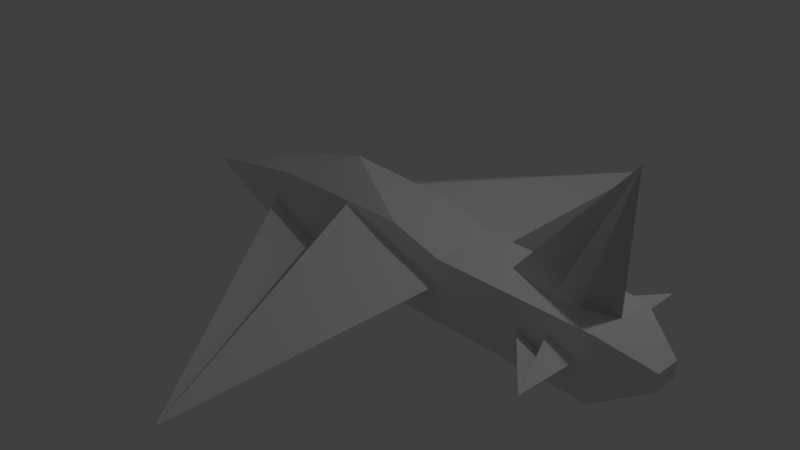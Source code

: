 # Source: Plane.blend  (saved by Blender 2.78.0; exported with 4.5.12 LTS)
import bpy
from mathutils import Matrix  # noqa: F401  (used for matrix-valued properties, if any)

bpy.ops.wm.read_factory_settings(use_empty=True)
scene = bpy.context.scene
scene.name = 'Scene'

# ---- collections
col_collection_1 = bpy.data.collections.new('Collection 1'); scene.collection.children.link(col_collection_1)

# ---- materials (node trees are filled in below, after node groups)
mat_material = bpy.data.materials.new('Material')
mat_material.alpha_threshold = 0.0
mat_material.use_transparent_shadow = False
mat_material.roughness = 0.5
mat_material.line_color = (0.0, 0.0, 0.0, 1.0)

# ---- material node trees

# ---- world
world_world = bpy.data.worlds.new('World'); scene.world = world_world
world_world.color = (0.05088, 0.05088, 0.05088)
world_world.use_sun_shadow = False
world_world.sun_shadow_jitter_overblur = 0.0
world_world.cycles.sampling_method = 'MANUAL'

# ---- cameras
cam_camera = bpy.data.cameras.new('Camera')
cam_camera.clip_end = 100.0
cam_camera.lens = 35.0
cam_camera.sensor_width = 32.0
cam_camera.sensor_height = 18.0
cam_camera.ortho_scale = 7.314
cam_camera.dof.focus_distance = 0.0
cam_camera.dof.aperture_fstop = 128.0

# ---- lights
light_lamp = bpy.data.lights.new('Lamp', 'POINT')
light_lamp.transmission_factor = 0.0
light_lamp.cutoff_distance = 30.0
light_lamp.energy = 100.0
light_lamp.shadow_buffer_clip_start = 1.001
light_lamp.shadow_soft_size = 0.1
light_lamp.shadow_maximum_resolution = 0.006
light_lamp.use_absolute_resolution = True

# ---- meshes
me_cube = bpy.data.meshes.new('Cube')
me_cube.from_pydata([(1.0, 0.4132, -1.0), (1.0, -0.4831, -1.0), (-1.0, -0.4831, -1.0), (-1.0, 0.4132, -1.0), (1.0, 0.4132, -0.01409), (1.0, -0.4831, -0.01409), (-1.0, -0.4831, -0.01409), (-1.0, 0.4132, -0.01409), (4.287, 0.1254, -0.7121), (4.287, -0.1952, -0.7121), (4.287, 0.1254, -0.4984), (4.287, -0.1952, -0.4984), (-3.318, -0.03493, -0.6053), (-3.318, -0.03493, -0.6053), (-3.318, -0.03493, -0.6053), (-3.318, -0.03493, -0.6053), (1.0, -0.03494, -0.01409), (2.369, -0.4831, -0.2106), (2.369, 0.4132, -0.2106), (2.369, -0.03494, -0.2106), (1.0, -0.259, -0.01409), (3.053, -0.4831, -0.2106), (1.684, 0.4132, -0.2106), (1.0, 0.1892, -0.01409), (1.684, -0.4831, -0.2106), (3.053, 0.4132, -0.2106), (3.053, -0.03494, -0.2106), (1.684, -0.03494, -0.2106), (2.369, 0.1892, -0.2106), (2.369, -0.259, -0.2106), (1.684, -0.259, -0.2106), (1.684, 0.1892, -0.2106), (3.053, 0.1892, -0.2106), (3.053, -0.259, -0.2106), (3.738, -0.03494, 1.387), (3.738, -0.03494, 1.387), (3.053, -0.259, -0.2106), (3.738, -0.03494, 1.387), (3.738, -0.03494, -0.2106), (2.369, -0.03494, -0.2106), (3.053, 0.1892, -0.2106), (3.738, -0.03494, 1.387), (3.738, -0.03494, 1.387), (3.053, -0.259, -0.2106), (3.738, -0.03494, 1.387), (0.3971, 0.3875, -0.5285), (-0.9718, 0.3875, -0.5285), (-0.2873, 0.3954, -0.7525), (0.3971, 1.984, -0.4721), (0.3971, 1.984, -0.4721), (-0.2873, 0.3795, -0.3046), (0.3971, 1.984, -0.4721), (0.3971, 2.007, -0.4721), (0.3971, 0.3875, -0.5285), (0.3971, 1.984, -0.4721), (0.3971, 1.984, -0.4721), (-0.9718, 0.3875, -0.5285), (-0.2873, 0.3795, -0.3046), (0.3971, 1.984, -0.4721), (-0.2873, 0.3954, -0.7525), (0.3971, 0.3875, -0.5285), (0.3971, 1.984, -0.4721), (0.3971, 1.984, -0.4721), (-0.9718, 0.3875, -0.5285), (-0.2873, 0.3795, -0.3046), (0.3971, 1.984, -0.4721), (-0.2873, 0.3954, -0.7525), (1.589, 0.3238, -0.5562), (1.589, 3.75, -0.4351), (1.589, 3.75, -0.4351), (-1.348, 0.3238, -0.5562), (0.1208, 0.3069, -0.07572), (1.589, 3.75, -0.4351), (0.1208, 0.3408, -1.037), (1.652, -0.3562, -0.5604), (1.687, -3.947, -0.5492), (1.687, -3.947, -0.5492), (-1.425, -0.3867, -0.5368), (0.1093, -0.3731, -1.052), (1.687, -3.947, -0.5492), (0.117, -0.3698, -0.04489), (1.0, -0.3711, -0.01409), (2.384e-07, 0.4132, -0.01409), (-5.364e-07, -0.4831, -0.01409), (-1.0, -0.03494, -0.01409), (1.0, 0.07711, -0.01409), (1.0, -0.147, -0.01409), (1.0, 0.3012, -0.01409), (3.561, 0.3952, -0.5844), (2.81, 0.3952, -0.5844), (3.186, 0.4007, -0.7072), (3.561, 1.271, -0.5452), (3.561, 1.271, -0.5452), (3.186, 0.3897, -0.4616), (3.561, 1.271, -0.5452), (3.561, -0.4709, -0.5832), (2.81, -0.4709, -0.5832), (3.186, -0.4658, -0.4604), (3.561, -1.346, -0.5468), (3.561, -1.346, -0.5468), (3.186, -0.476, -0.706), (3.561, -1.346, -0.5468), (1.0, -0.3711, -0.01409), (1.0, -0.4831, -0.01409), (2.384e-07, 0.4132, -0.01409), (-1.0, 0.4132, -0.01409), (-5.364e-07, -0.4831, -0.01409), (-1.0, -0.4831, -0.01409), (-1.0, -0.03494, -0.01409), (1.0, 0.07711, -0.01409), (1.0, -0.03494, -0.01409), (1.0, -0.147, -0.01409), (1.0, -0.259, -0.01409), (1.0, 0.3012, -0.01409), (1.0, 0.1892, -0.01409), (1.0, 0.4132, -0.01409), (-0.115, -0.03494, 0.3492), (-0.115, -0.03494, 0.3492), (-0.115, -0.03494, 0.3492), (-0.115, -0.03494, 0.3492), (-0.115, -0.03494, 0.3492), (-0.115, -0.03494, 0.3492), (-0.115, -0.03494, 0.3492), (-0.115, -0.03494, 0.3492), (-0.115, -0.03494, 0.3492), (-0.115, -0.03494, 0.3492), (-0.115, -0.03494, 0.3492), (-0.115, -0.03494, 0.3492), (-0.115, -0.03494, 0.3492), (-0.115, -0.03494, 0.3492), (3.738, 0.4132, -1.0), (3.738, -0.4831, -1.0), (3.738, 0.4132, -0.2106), (3.738, -0.4831, -0.2106), (3.738, -0.259, -0.2106), (3.738, 0.1891, -0.2106), (3.738, -0.03494, -0.2106)], [(33, 36), (35, 37), (51, 52)], [(0, 1, 2, 3), (83, 5, 103, 106), (33, 21, 133, 134), (1, 5, 83, 6, 2), (2, 6, 14, 12), (4, 0, 3, 7, 82), (9, 8, 10, 11), (5, 1, 131, 133, 21, 17, 24), (0, 4, 22, 18, 25, 132, 130), (1, 0, 130, 131), (12, 14, 15, 13), (6, 84, 7, 15, 14), (7, 3, 13, 15), (3, 2, 12, 13), (32, 26, 136, 135), (31, 27, 19, 28), (30, 24, 17, 29), (27, 30, 29, 19), (16, 86, 20, 30, 27), (20, 81, 5, 24, 30), (22, 31, 28, 18), (4, 87, 23, 31, 22), (23, 85, 16, 27, 31), (25, 32, 135, 132), (18, 28, 32, 25), (28, 19, 26, 32), (26, 33, 134, 136), (19, 29, 33, 26), (29, 17, 21, 33), (19, 35, 32, 37), (37, 36, 19), (34, 136, 36, 37), (136, 32, 35, 34), (39, 42, 40, 44), (44, 43, 39), (41, 38, 43, 44), (38, 40, 42, 41), (46, 51, 47, 49), (51, 46, 50), (48, 51, 50, 45), (45, 48, 49, 47), (56, 55, 59, 58), (58, 57, 56), (54, 53, 57, 58), (53, 54, 55, 59), (47, 45, 53, 59), (45, 50, 57, 53), (47, 51, 58, 59), (46, 49, 55, 56), (51, 48, 54, 58), (50, 46, 56, 57), (48, 54, 55, 49), (63, 62, 66, 65), (65, 64, 63), (61, 60, 64, 65), (60, 66, 62, 61), (70, 69, 73, 72), (72, 71, 70), (68, 67, 71, 72), (67, 73, 69, 68), (77, 79, 80, 76), (79, 77, 78), (75, 79, 78, 74), (74, 75, 76, 80), (89, 94, 90, 92), (94, 89, 93), (91, 94, 93, 88), (88, 91, 92, 90), (96, 99, 97, 101), (101, 100, 96), (98, 95, 100, 101), (95, 97, 99, 98), (111, 110, 124, 125), (84, 6, 107, 108), (5, 81, 102, 103), (82, 7, 105, 104), (85, 23, 114, 109), (6, 83, 106, 107), (86, 16, 110, 111), (23, 87, 113, 114), (87, 4, 115, 113), (7, 84, 108, 105), (81, 20, 112, 102), (16, 85, 109, 110), (4, 82, 104, 115), (20, 86, 111, 112), (129, 118, 119, 122, 121, 120, 117, 116, 126, 125, 124, 123, 128, 127), (112, 111, 125, 126), (113, 115, 129, 127), (114, 113, 127, 128), (102, 112, 126, 116), (103, 102, 116, 117), (115, 104, 118, 129), (104, 105, 119, 118), (106, 103, 117, 120), (107, 106, 120, 121), (108, 107, 121, 122), (105, 108, 122, 119), (109, 114, 128, 123), (110, 109, 123, 124), (8, 9, 131, 130), (10, 8, 130, 132), (9, 11, 133, 131), (134, 133, 11, 10, 132, 135, 136)])
me_cube.materials.append(mat_material)
me_cube.use_remesh_preserve_volume = False
me_cube.use_remesh_preserve_attributes = False
me_cube.use_mirror_vertex_groups = False
me_cube.update()

# ---- objects
ob_cube = bpy.data.objects.new('Cube', me_cube)
ob_lamp = bpy.data.objects.new('Lamp', light_lamp)
ob_camera = bpy.data.objects.new('Camera', cam_camera)

# ---- transforms, parenting, visibility, modifiers, constraints
ob_cube.location = (0.0, 0.0, 0.9838)
ob_cube.lock_rotations_4d = False
ob_cube.empty_display_type = 'ARROWS'
ob_cube.lineart.crease_threshold = 0.0
ob_lamp.location = (4.076, 1.005, 5.904)
ob_lamp.rotation_euler = (0.6503, 0.05522, 1.866)
ob_lamp.lock_rotations_4d = False
ob_lamp.empty_display_type = 'ARROWS'
ob_lamp.color = (0.0, 0.0, 0.0, 0.0)
ob_lamp.lineart.crease_threshold = 0.0
ob_camera.location = (7.481, -6.508, 5.344)
ob_camera.rotation_euler = (1.109, 0.0, 0.8149)
ob_camera.lock_rotations_4d = False
ob_camera.empty_display_type = 'ARROWS'
ob_camera.color = (0.0, 0.0, 0.0, 0.0)
ob_camera.display_type = 'WIRE'
ob_camera.lineart.crease_threshold = 0.0

# ---- collection membership
col_collection_1.objects.link(ob_cube)
col_collection_1.objects.link(ob_lamp)
col_collection_1.objects.link(ob_camera)

# ---- scene / render settings (as saved in the file)
scene.camera = ob_camera
scene.frame_start = 1; scene.frame_end = 250; scene.frame_set(0)
scene.render.engine = 'BLENDER_EEVEE_NEXT'
scene.render.resolution_percentage = 50
scene.render.dither_intensity = 0.0
scene.cycles.use_denoising = False
scene.cycles.samples = 128
scene.cycles.sampling_pattern = 'TABULATED_SOBOL'
scene.cycles.light_sampling_threshold = 0.0
scene.cycles.use_adaptive_sampling = False
scene.cycles.use_light_tree = False
scene.cycles.blur_glossy = 0.0
scene.cycles.sample_clamp_indirect = 0.0
scene.view_settings.view_transform = 'Standard'
bpy.context.view_layer.update()
